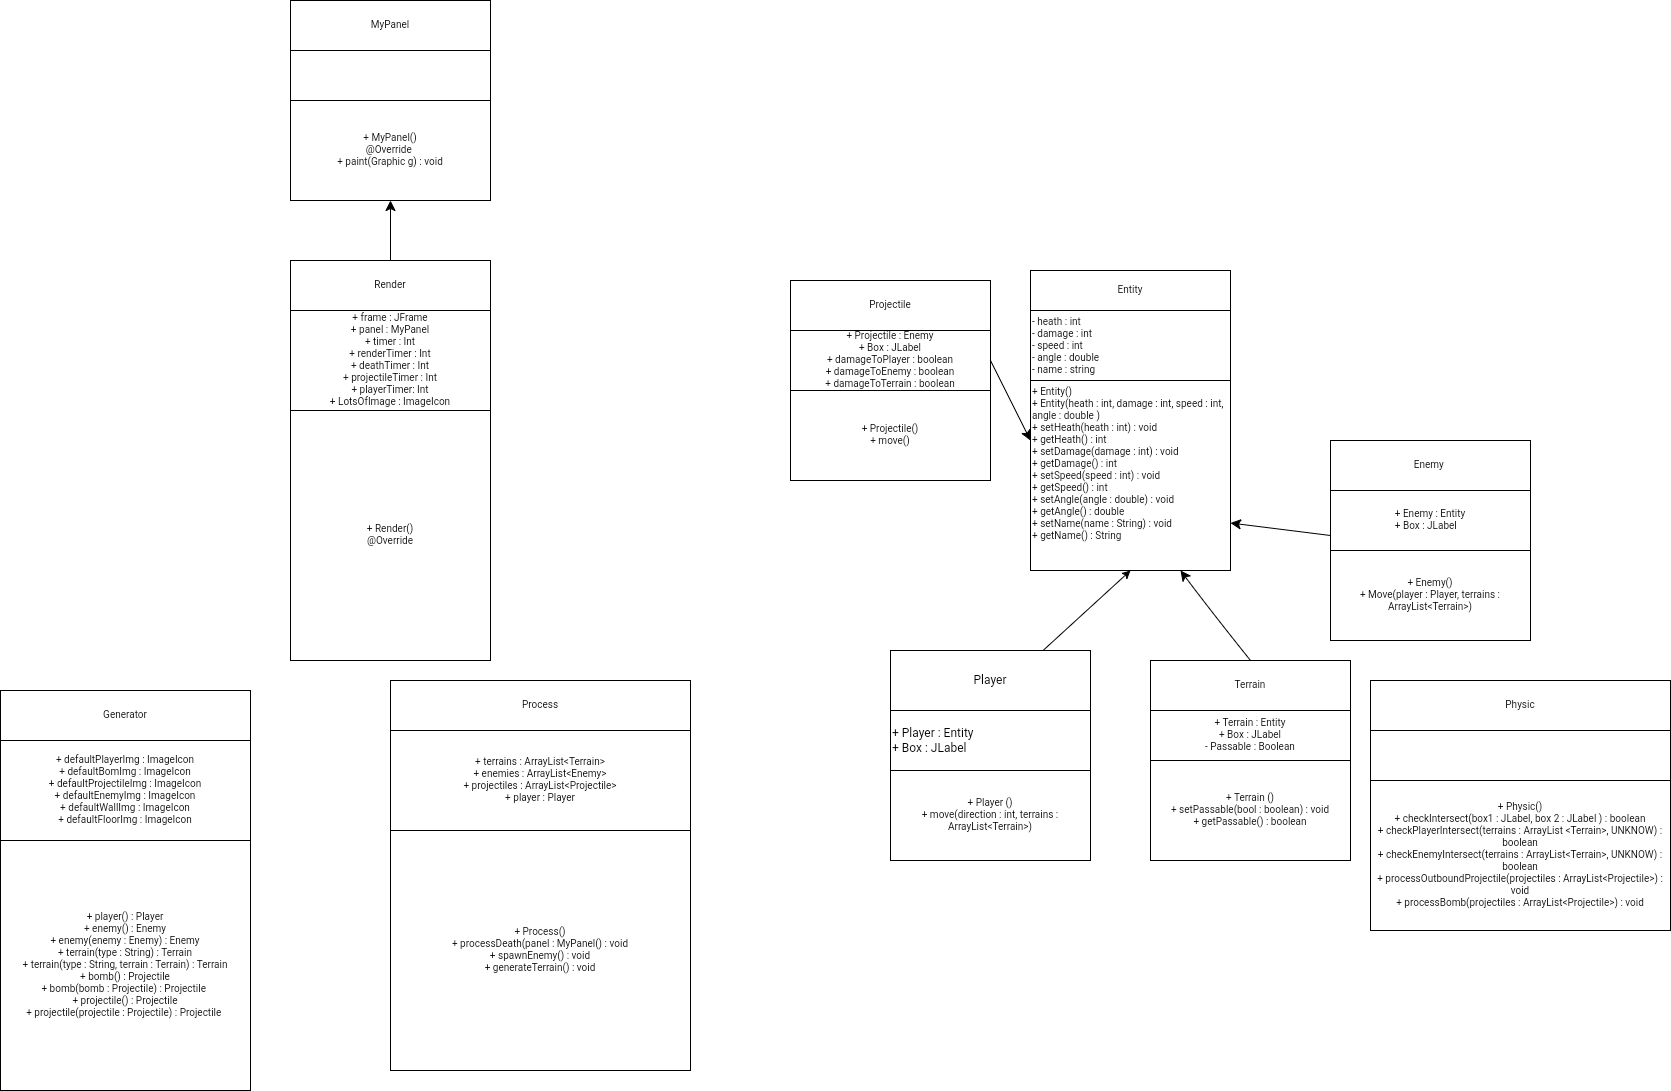

The diagram above was exported from draw.io. Its source (the exported page's mxGraphModel, read from the mxfile embedded in the PNG):
<mxGraphModel dx="1022" dy="460" grid="1" gridSize="10" guides="1" tooltips="1" connect="1" arrows="1" fold="1" page="1" pageScale="1" pageWidth="827" pageHeight="1169" math="0" shadow="0">
  <root>
    <mxCell id="WIyWlLk6GJQsqaUBKTNV-0" />
    <mxCell id="WIyWlLk6GJQsqaUBKTNV-1" parent="WIyWlLk6GJQsqaUBKTNV-0" />
    <mxCell id="zVcxnnQxG077usa8KkHD-31" value="" style="rounded=0;whiteSpace=wrap;html=1;fontSize=10;" vertex="1" parent="WIyWlLk6GJQsqaUBKTNV-1">
      <mxGeometry x="-460" width="200" height="200" as="geometry" />
    </mxCell>
    <mxCell id="zVcxnnQxG077usa8KkHD-28" value="" style="rounded=0;whiteSpace=wrap;html=1;fontSize=10;" vertex="1" parent="WIyWlLk6GJQsqaUBKTNV-1">
      <mxGeometry x="-460" y="260" width="200" height="400" as="geometry" />
    </mxCell>
    <mxCell id="QkF4lFp8a9y7JLKGxRwb-5" value="" style="rounded=0;whiteSpace=wrap;html=1;movable=1;resizable=1;rotatable=1;deletable=1;editable=1;locked=0;connectable=1;" parent="WIyWlLk6GJQsqaUBKTNV-1" vertex="1">
      <mxGeometry x="140" y="650" width="200" height="210" as="geometry" />
    </mxCell>
    <mxCell id="QkF4lFp8a9y7JLKGxRwb-8" value="" style="rounded=0;whiteSpace=wrap;html=1;" parent="WIyWlLk6GJQsqaUBKTNV-1" vertex="1">
      <mxGeometry x="580" y="440" width="200" height="200" as="geometry" />
    </mxCell>
    <mxCell id="QkF4lFp8a9y7JLKGxRwb-3" value="" style="endArrow=classic;html=1;rounded=0;exitX=0.5;exitY=0;exitDx=0;exitDy=0;entryX=0.5;entryY=1;entryDx=0;entryDy=0;" parent="WIyWlLk6GJQsqaUBKTNV-1" target="zVcxnnQxG077usa8KkHD-3" edge="1">
      <mxGeometry width="50" height="50" relative="1" as="geometry">
        <mxPoint x="280" y="661.52" as="sourcePoint" />
        <mxPoint x="382.5" y="520" as="targetPoint" />
      </mxGeometry>
    </mxCell>
    <mxCell id="QkF4lFp8a9y7JLKGxRwb-6" value="Player" style="rounded=0;whiteSpace=wrap;html=1;movable=0;resizable=0;rotatable=0;deletable=0;editable=0;locked=1;connectable=0;" parent="WIyWlLk6GJQsqaUBKTNV-1" vertex="1">
      <mxGeometry x="140" y="650" width="200" height="60" as="geometry" />
    </mxCell>
    <mxCell id="QkF4lFp8a9y7JLKGxRwb-7" value="+ Player : Entity&lt;br&gt;+ Box : JLabel" style="rounded=0;whiteSpace=wrap;html=1;align=left;movable=0;resizable=0;rotatable=0;deletable=0;editable=0;locked=1;connectable=0;" parent="WIyWlLk6GJQsqaUBKTNV-1" vertex="1">
      <mxGeometry x="140" y="710" width="200" height="60" as="geometry" />
    </mxCell>
    <mxCell id="zVcxnnQxG077usa8KkHD-0" value="" style="rounded=0;whiteSpace=wrap;html=1;fontSize=10;" vertex="1" parent="WIyWlLk6GJQsqaUBKTNV-1">
      <mxGeometry x="280" y="270" width="200" height="250" as="geometry" />
    </mxCell>
    <mxCell id="zVcxnnQxG077usa8KkHD-1" value="Entity" style="rounded=0;whiteSpace=wrap;html=1;fontSize=10;movable=0;resizable=0;rotatable=0;deletable=0;editable=0;locked=1;connectable=0;" vertex="1" parent="WIyWlLk6GJQsqaUBKTNV-1">
      <mxGeometry x="280" y="270" width="200" height="40" as="geometry" />
    </mxCell>
    <mxCell id="zVcxnnQxG077usa8KkHD-3" value="+ Entity()&lt;br&gt;+ Entity(heath : int, damage : int, speed : int, angle : double )&lt;br&gt;+ setHeath(heath : int) : void&lt;br&gt;+ getHeath() : int&lt;br&gt;+ setDamage(damage : int) : void&lt;br&gt;+ getDamage() : int&lt;br&gt;+ setSpeed(speed : int) : void&lt;br&gt;+ getSpeed() : int&lt;br&gt;+ setAngle(angle : double) : void&lt;br&gt;+ getAngle() : double&amp;nbsp;&lt;br&gt;+ setName(name : String) : void&lt;br&gt;+ getName() : String&lt;br&gt;&lt;div style=&quot;&quot;&gt;&lt;br&gt;&lt;/div&gt;" style="rounded=0;whiteSpace=wrap;html=1;fontSize=10;align=left;verticalAlign=top;movable=0;resizable=0;rotatable=0;deletable=0;editable=0;locked=1;connectable=0;" vertex="1" parent="WIyWlLk6GJQsqaUBKTNV-1">
      <mxGeometry x="280" y="380" width="200" height="190" as="geometry" />
    </mxCell>
    <mxCell id="zVcxnnQxG077usa8KkHD-2" value="- heath : int&lt;br&gt;- damage : int&lt;br&gt;- speed : int&lt;br&gt;&lt;div style=&quot;&quot;&gt;&lt;span style=&quot;background-color: initial;&quot;&gt;- angle : double&lt;/span&gt;&lt;/div&gt;&lt;div style=&quot;&quot;&gt;&lt;span style=&quot;background-color: initial;&quot;&gt;- name : string&lt;/span&gt;&lt;/div&gt;&lt;div style=&quot;&quot;&gt;&lt;span style=&quot;background-color: initial;&quot;&gt;&amp;nbsp;&lt;/span&gt;&lt;/div&gt;" style="rounded=0;whiteSpace=wrap;html=1;fontSize=10;align=left;verticalAlign=top;movable=0;resizable=0;rotatable=0;deletable=0;editable=0;locked=1;connectable=0;" vertex="1" parent="WIyWlLk6GJQsqaUBKTNV-1">
      <mxGeometry x="280" y="310" width="200" height="70" as="geometry" />
    </mxCell>
    <mxCell id="zVcxnnQxG077usa8KkHD-5" value="+ Enemy : Entity&lt;br&gt;&lt;div style=&quot;text-align: left;&quot;&gt;&lt;span style=&quot;background-color: initial;&quot;&gt;+ Box : JLabel&lt;/span&gt;&lt;/div&gt;" style="rounded=0;whiteSpace=wrap;html=1;fontSize=10;movable=0;resizable=0;rotatable=0;deletable=0;editable=0;locked=1;connectable=0;" vertex="1" parent="WIyWlLk6GJQsqaUBKTNV-1">
      <mxGeometry x="580" y="490" width="200" height="60" as="geometry" />
    </mxCell>
    <mxCell id="zVcxnnQxG077usa8KkHD-7" value="" style="endArrow=classic;html=1;rounded=0;fontSize=10;startSize=8;endSize=8;curved=1;entryX=1;entryY=0.75;entryDx=0;entryDy=0;exitX=0;exitY=0.75;exitDx=0;exitDy=0;" edge="1" parent="WIyWlLk6GJQsqaUBKTNV-1" source="zVcxnnQxG077usa8KkHD-5" target="zVcxnnQxG077usa8KkHD-3">
      <mxGeometry width="50" height="50" relative="1" as="geometry">
        <mxPoint x="530" y="680" as="sourcePoint" />
        <mxPoint x="580" y="630" as="targetPoint" />
      </mxGeometry>
    </mxCell>
    <mxCell id="zVcxnnQxG077usa8KkHD-8" value="Enemy&amp;nbsp;" style="rounded=0;whiteSpace=wrap;html=1;fontSize=10;movable=0;resizable=0;rotatable=0;deletable=0;editable=0;locked=1;connectable=0;" vertex="1" parent="WIyWlLk6GJQsqaUBKTNV-1">
      <mxGeometry x="580" y="440" width="200" height="50" as="geometry" />
    </mxCell>
    <mxCell id="zVcxnnQxG077usa8KkHD-6" value="+ Enemy()&lt;br&gt;+ Move(player : Player, terrains : ArrayList&amp;lt;Terrain&amp;gt;)" style="rounded=0;whiteSpace=wrap;html=1;fontSize=10;movable=0;resizable=0;rotatable=0;deletable=0;editable=0;locked=1;connectable=0;" vertex="1" parent="WIyWlLk6GJQsqaUBKTNV-1">
      <mxGeometry x="580" y="550" width="200" height="90" as="geometry" />
    </mxCell>
    <mxCell id="zVcxnnQxG077usa8KkHD-9" value="" style="rounded=0;whiteSpace=wrap;html=1;fontSize=10;" vertex="1" parent="WIyWlLk6GJQsqaUBKTNV-1">
      <mxGeometry x="400" y="660" width="200" height="200" as="geometry" />
    </mxCell>
    <mxCell id="zVcxnnQxG077usa8KkHD-10" value="Terrain" style="rounded=0;whiteSpace=wrap;html=1;fontSize=10;movable=0;resizable=0;rotatable=0;deletable=0;editable=0;locked=1;connectable=0;" vertex="1" parent="WIyWlLk6GJQsqaUBKTNV-1">
      <mxGeometry x="400" y="660" width="200" height="50" as="geometry" />
    </mxCell>
    <mxCell id="zVcxnnQxG077usa8KkHD-11" value="+ Terrain : Entity&lt;br&gt;+ Box : JLabel&lt;br&gt;- Passable : Boolean" style="rounded=0;whiteSpace=wrap;html=1;fontSize=10;movable=0;resizable=0;rotatable=0;deletable=0;editable=0;locked=1;connectable=0;" vertex="1" parent="WIyWlLk6GJQsqaUBKTNV-1">
      <mxGeometry x="400" y="710" width="200" height="50" as="geometry" />
    </mxCell>
    <mxCell id="zVcxnnQxG077usa8KkHD-12" value="+ Terrain ()&lt;br&gt;+ setPassable(bool : boolean) : void&lt;br&gt;+ getPassable() : boolean" style="rounded=0;whiteSpace=wrap;html=1;fontSize=10;movable=0;resizable=0;rotatable=0;deletable=0;editable=0;locked=1;connectable=0;" vertex="1" parent="WIyWlLk6GJQsqaUBKTNV-1">
      <mxGeometry x="400" y="760" width="200" height="100" as="geometry" />
    </mxCell>
    <mxCell id="zVcxnnQxG077usa8KkHD-13" value="" style="endArrow=classic;html=1;rounded=0;fontSize=10;startSize=8;endSize=8;curved=1;entryX=0.75;entryY=1;entryDx=0;entryDy=0;exitX=0.5;exitY=0;exitDx=0;exitDy=0;" edge="1" parent="WIyWlLk6GJQsqaUBKTNV-1" source="zVcxnnQxG077usa8KkHD-10" target="zVcxnnQxG077usa8KkHD-3">
      <mxGeometry width="50" height="50" relative="1" as="geometry">
        <mxPoint x="440" y="760" as="sourcePoint" />
        <mxPoint x="490" y="710" as="targetPoint" />
        <Array as="points">
          <mxPoint x="460" y="610" />
        </Array>
      </mxGeometry>
    </mxCell>
    <mxCell id="zVcxnnQxG077usa8KkHD-15" value="+ Player ()&lt;br&gt;+ move(direction : int, terrains : ArrayList&amp;lt;Terrain&amp;gt;)" style="rounded=0;whiteSpace=wrap;html=1;fontSize=10;" vertex="1" parent="WIyWlLk6GJQsqaUBKTNV-1">
      <mxGeometry x="140" y="770" width="200" height="90" as="geometry" />
    </mxCell>
    <mxCell id="zVcxnnQxG077usa8KkHD-16" value="" style="rounded=0;whiteSpace=wrap;html=1;fontSize=10;" vertex="1" parent="WIyWlLk6GJQsqaUBKTNV-1">
      <mxGeometry x="40" y="280" width="200" height="200" as="geometry" />
    </mxCell>
    <mxCell id="zVcxnnQxG077usa8KkHD-17" value="Projectile" style="rounded=0;whiteSpace=wrap;html=1;fontSize=10;movable=0;resizable=0;rotatable=0;deletable=0;editable=0;locked=1;connectable=0;" vertex="1" parent="WIyWlLk6GJQsqaUBKTNV-1">
      <mxGeometry x="40" y="280" width="200" height="50" as="geometry" />
    </mxCell>
    <mxCell id="zVcxnnQxG077usa8KkHD-20" value="+ Projectile : Enemy&lt;br&gt;+ Box : JLabel&lt;br&gt;+ damageToPlayer : boolean&lt;br&gt;+ damageToEnemy : boolean&lt;br&gt;+ damageToTerrain : boolean" style="rounded=0;whiteSpace=wrap;html=1;fontSize=10;movable=0;resizable=0;rotatable=0;deletable=0;editable=0;locked=1;connectable=0;" vertex="1" parent="WIyWlLk6GJQsqaUBKTNV-1">
      <mxGeometry x="40" y="330" width="200" height="60" as="geometry" />
    </mxCell>
    <mxCell id="zVcxnnQxG077usa8KkHD-21" value="+ Projectile()&lt;br&gt;+ move()" style="rounded=0;whiteSpace=wrap;html=1;fontSize=10;movable=0;resizable=0;rotatable=0;deletable=0;editable=0;locked=1;connectable=0;" vertex="1" parent="WIyWlLk6GJQsqaUBKTNV-1">
      <mxGeometry x="40" y="390" width="200" height="90" as="geometry" />
    </mxCell>
    <mxCell id="zVcxnnQxG077usa8KkHD-22" value="" style="endArrow=classic;html=1;rounded=0;fontSize=10;startSize=8;endSize=8;curved=1;exitX=1;exitY=0.5;exitDx=0;exitDy=0;" edge="1" parent="WIyWlLk6GJQsqaUBKTNV-1" source="zVcxnnQxG077usa8KkHD-20">
      <mxGeometry width="50" height="50" relative="1" as="geometry">
        <mxPoint x="250" y="360" as="sourcePoint" />
        <mxPoint x="280" y="440" as="targetPoint" />
      </mxGeometry>
    </mxCell>
    <mxCell id="zVcxnnQxG077usa8KkHD-23" value="" style="rounded=0;whiteSpace=wrap;html=1;fontSize=10;" vertex="1" parent="WIyWlLk6GJQsqaUBKTNV-1">
      <mxGeometry x="620" y="680" width="300" height="250" as="geometry" />
    </mxCell>
    <mxCell id="zVcxnnQxG077usa8KkHD-25" value="Physic" style="rounded=0;whiteSpace=wrap;html=1;fontSize=10;movable=0;resizable=0;rotatable=0;deletable=0;editable=0;locked=1;connectable=0;" vertex="1" parent="WIyWlLk6GJQsqaUBKTNV-1">
      <mxGeometry x="620" y="680" width="300" height="50" as="geometry" />
    </mxCell>
    <mxCell id="zVcxnnQxG077usa8KkHD-26" value="" style="rounded=0;whiteSpace=wrap;html=1;fontSize=10;" vertex="1" parent="WIyWlLk6GJQsqaUBKTNV-1">
      <mxGeometry x="620" y="730" width="300" height="50" as="geometry" />
    </mxCell>
    <mxCell id="zVcxnnQxG077usa8KkHD-27" value="+ Physic()&lt;br&gt;+ checkIntersect(box1 : JLabel, box 2 : JLabel ) : boolean&lt;br&gt;+ checkPlayerIntersect(terrains : ArrayList &amp;lt;Terrain&amp;gt;, UNKNOW) : boolean&lt;br&gt;+ checkEnemyIntersect(terrains : ArrayList&amp;lt;Terrain&amp;gt;, UNKNOW) : boolean&lt;br&gt;+ processOutboundProjectile(projectiles : ArrayList&amp;lt;Projectile&amp;gt;) : void&lt;br&gt;+ processBomb(projectiles : ArrayList&amp;lt;Projectile&amp;gt;) : void&lt;br&gt;" style="rounded=0;whiteSpace=wrap;html=1;fontSize=10;movable=0;resizable=0;rotatable=0;deletable=0;editable=0;locked=1;connectable=0;" vertex="1" parent="WIyWlLk6GJQsqaUBKTNV-1">
      <mxGeometry x="620" y="780" width="300" height="150" as="geometry" />
    </mxCell>
    <mxCell id="zVcxnnQxG077usa8KkHD-29" value="Render" style="rounded=0;whiteSpace=wrap;html=1;fontSize=10;movable=0;resizable=0;rotatable=0;deletable=0;editable=0;locked=1;connectable=0;" vertex="1" parent="WIyWlLk6GJQsqaUBKTNV-1">
      <mxGeometry x="-460" y="260" width="200" height="50" as="geometry" />
    </mxCell>
    <mxCell id="zVcxnnQxG077usa8KkHD-30" value="+ frame : JFrame&lt;br&gt;+ panel : MyPanel&lt;br&gt;+ timer : Int&lt;br&gt;+ renderTimer : Int&lt;br&gt;+ deathTimer : Int&lt;br&gt;+ projectileTimer : Int&lt;br&gt;+ playerTimer: Int&lt;br&gt;+ LotsOfImage : ImageIcon" style="rounded=0;whiteSpace=wrap;html=1;fontSize=10;movable=1;resizable=1;rotatable=1;deletable=1;editable=1;locked=0;connectable=1;" vertex="1" parent="WIyWlLk6GJQsqaUBKTNV-1">
      <mxGeometry x="-460" y="310" width="200" height="100" as="geometry" />
    </mxCell>
    <mxCell id="zVcxnnQxG077usa8KkHD-32" value="MyPanel" style="rounded=0;whiteSpace=wrap;html=1;fontSize=10;movable=0;resizable=0;rotatable=0;deletable=0;editable=0;locked=1;connectable=0;" vertex="1" parent="WIyWlLk6GJQsqaUBKTNV-1">
      <mxGeometry x="-460" width="200" height="50" as="geometry" />
    </mxCell>
    <mxCell id="zVcxnnQxG077usa8KkHD-33" value="" style="rounded=0;whiteSpace=wrap;html=1;fontSize=10;movable=0;resizable=0;rotatable=0;deletable=0;editable=0;locked=1;connectable=0;" vertex="1" parent="WIyWlLk6GJQsqaUBKTNV-1">
      <mxGeometry x="-460" y="50" width="200" height="50" as="geometry" />
    </mxCell>
    <mxCell id="zVcxnnQxG077usa8KkHD-34" value="+ MyPanel()&lt;br&gt;@Override&amp;nbsp;&lt;br&gt;+ paint(Graphic g) : void" style="rounded=0;whiteSpace=wrap;html=1;fontSize=10;movable=0;resizable=0;rotatable=0;deletable=0;editable=0;locked=1;connectable=0;" vertex="1" parent="WIyWlLk6GJQsqaUBKTNV-1">
      <mxGeometry x="-460" y="100" width="200" height="100" as="geometry" />
    </mxCell>
    <mxCell id="zVcxnnQxG077usa8KkHD-36" value="" style="endArrow=classic;html=1;rounded=0;fontSize=10;startSize=8;endSize=8;curved=1;" edge="1" parent="WIyWlLk6GJQsqaUBKTNV-1">
      <mxGeometry width="50" height="50" relative="1" as="geometry">
        <mxPoint x="-360" y="260" as="sourcePoint" />
        <mxPoint x="-360" y="200" as="targetPoint" />
      </mxGeometry>
    </mxCell>
    <mxCell id="zVcxnnQxG077usa8KkHD-37" value="+ Render()&lt;br&gt;@Override" style="rounded=0;whiteSpace=wrap;html=1;fontSize=10;" vertex="1" parent="WIyWlLk6GJQsqaUBKTNV-1">
      <mxGeometry x="-460" y="410" width="200" height="250" as="geometry" />
    </mxCell>
    <mxCell id="zVcxnnQxG077usa8KkHD-38" value="" style="rounded=0;whiteSpace=wrap;html=1;fontSize=10;" vertex="1" parent="WIyWlLk6GJQsqaUBKTNV-1">
      <mxGeometry x="-360" y="680" width="300" height="390" as="geometry" />
    </mxCell>
    <mxCell id="zVcxnnQxG077usa8KkHD-39" value="Process" style="rounded=0;whiteSpace=wrap;html=1;fontSize=10;movable=0;resizable=0;rotatable=0;deletable=0;editable=0;locked=1;connectable=0;" vertex="1" parent="WIyWlLk6GJQsqaUBKTNV-1">
      <mxGeometry x="-360" y="680" width="300" height="50" as="geometry" />
    </mxCell>
    <mxCell id="zVcxnnQxG077usa8KkHD-40" value="+ terrains : ArrayList&amp;lt;Terrain&amp;gt;&lt;br&gt;+ enemies : ArrayList&amp;lt;Enemy&amp;gt;&lt;br&gt;+ projectiles : ArrayList&amp;lt;Projectile&amp;gt;&lt;br&gt;+ player : Player" style="rounded=0;whiteSpace=wrap;html=1;fontSize=10;" vertex="1" parent="WIyWlLk6GJQsqaUBKTNV-1">
      <mxGeometry x="-360" y="730" width="300" height="100" as="geometry" />
    </mxCell>
    <mxCell id="zVcxnnQxG077usa8KkHD-41" value="" style="rounded=0;whiteSpace=wrap;html=1;fontSize=10;" vertex="1" parent="WIyWlLk6GJQsqaUBKTNV-1">
      <mxGeometry x="-750" y="690" width="250" height="400" as="geometry" />
    </mxCell>
    <mxCell id="zVcxnnQxG077usa8KkHD-42" value="Generator" style="rounded=0;whiteSpace=wrap;html=1;fontSize=10;movable=0;resizable=0;rotatable=0;deletable=0;editable=0;locked=1;connectable=0;" vertex="1" parent="WIyWlLk6GJQsqaUBKTNV-1">
      <mxGeometry x="-750" y="690" width="250" height="50" as="geometry" />
    </mxCell>
    <mxCell id="zVcxnnQxG077usa8KkHD-43" value="+ defaultPlayerImg : ImageIcon&lt;br&gt;+ defaultBomImg : ImageIcon&lt;br&gt;+ defaultProjectileImg : ImageIcon&lt;br&gt;+ defaultEnemyImg : ImageIcon&lt;br&gt;+ defaultWallImg : ImageIcon&lt;br&gt;+ defaultFloorImg : ImageIcon" style="rounded=0;whiteSpace=wrap;html=1;fontSize=10;movable=0;resizable=0;rotatable=0;deletable=0;editable=0;locked=1;connectable=0;" vertex="1" parent="WIyWlLk6GJQsqaUBKTNV-1">
      <mxGeometry x="-750" y="740" width="250" height="100" as="geometry" />
    </mxCell>
    <mxCell id="zVcxnnQxG077usa8KkHD-44" value="+ player() : Player&lt;br&gt;+ enemy() : Enemy&lt;br&gt;+ enemy(enemy : Enemy) : Enemy&lt;br&gt;+ terrain(type : String) : Terrain&lt;br&gt;+ terrain(type : String, terrain : Terrain) : Terrain&lt;br&gt;+ bomb() : Projectile&lt;br&gt;+ bomb(bomb : Projectile) : Projectile&amp;nbsp;&lt;br&gt;+ projectile() : Projectile&lt;br&gt;+ projectile(projectile : Projectile) : Projectile&amp;nbsp;" style="rounded=0;whiteSpace=wrap;html=1;fontSize=10;movable=0;resizable=0;rotatable=0;deletable=0;editable=0;locked=1;connectable=0;" vertex="1" parent="WIyWlLk6GJQsqaUBKTNV-1">
      <mxGeometry x="-750" y="840" width="250" height="250" as="geometry" />
    </mxCell>
    <mxCell id="zVcxnnQxG077usa8KkHD-45" value="+ Process()&lt;br&gt;+ processDeath(panel : MyPanel() : void&lt;br&gt;+ spawnEnemy() : void&lt;br&gt;+ generateTerrain() : void" style="rounded=0;whiteSpace=wrap;html=1;fontSize=10;" vertex="1" parent="WIyWlLk6GJQsqaUBKTNV-1">
      <mxGeometry x="-360" y="830" width="300" height="240" as="geometry" />
    </mxCell>
  </root>
</mxGraphModel>